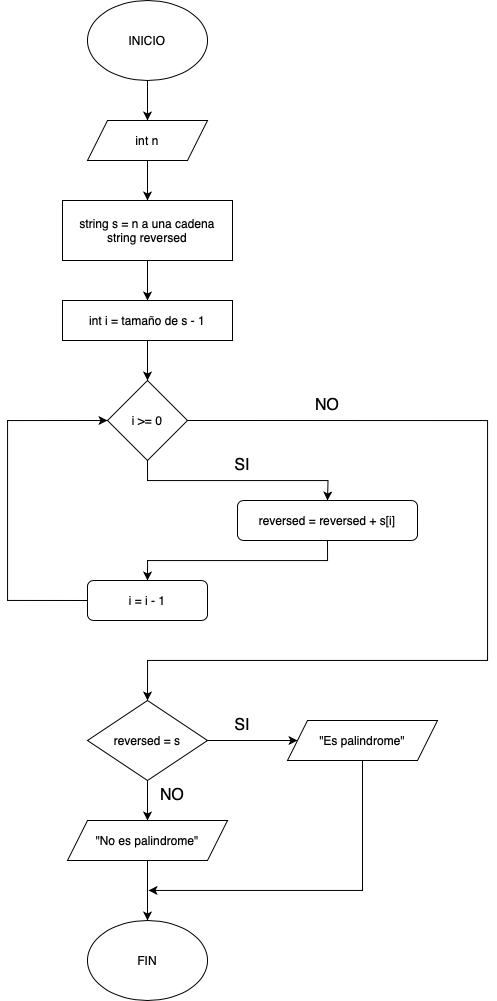

The diagram above was exported from draw.io. Its source (the exported page's mxGraphModel, read from the mxfile embedded in the PNG):
<mxGraphModel dx="529" dy="1903" grid="1" gridSize="10" guides="1" tooltips="1" connect="1" arrows="1" fold="1" page="1" pageScale="1" pageWidth="827" pageHeight="1169" math="0" shadow="0">
  <root>
    <mxCell id="0" />
    <mxCell id="1" parent="0" />
    <mxCell id="YIXXLQI0ZWby9dRHY_Ay-32" value="" style="edgeStyle=orthogonalEdgeStyle;rounded=0;orthogonalLoop=1;jettySize=auto;html=1;" edge="1" parent="1" source="YIXXLQI0ZWby9dRHY_Ay-33" target="YIXXLQI0ZWby9dRHY_Ay-49">
      <mxGeometry relative="1" as="geometry" />
    </mxCell>
    <mxCell id="YIXXLQI0ZWby9dRHY_Ay-33" value="INICIO" style="ellipse;whiteSpace=wrap;html=1;" vertex="1" parent="1">
      <mxGeometry x="240" y="-60" width="120" height="80" as="geometry" />
    </mxCell>
    <mxCell id="YIXXLQI0ZWby9dRHY_Ay-34" value="" style="edgeStyle=orthogonalEdgeStyle;rounded=0;orthogonalLoop=1;jettySize=auto;html=1;" edge="1" parent="1" source="YIXXLQI0ZWby9dRHY_Ay-35" target="YIXXLQI0ZWby9dRHY_Ay-40">
      <mxGeometry relative="1" as="geometry" />
    </mxCell>
    <mxCell id="YIXXLQI0ZWby9dRHY_Ay-35" value="string s = n a una cadena&lt;div&gt;string reversed&lt;/div&gt;" style="rounded=0;whiteSpace=wrap;html=1;" vertex="1" parent="1">
      <mxGeometry x="215" y="140" width="170" height="60" as="geometry" />
    </mxCell>
    <mxCell id="YIXXLQI0ZWby9dRHY_Ay-36" style="edgeStyle=orthogonalEdgeStyle;rounded=0;orthogonalLoop=1;jettySize=auto;html=1;exitX=0.5;exitY=1;exitDx=0;exitDy=0;entryX=0.5;entryY=0;entryDx=0;entryDy=0;" edge="1" parent="1" source="YIXXLQI0ZWby9dRHY_Ay-38">
      <mxGeometry relative="1" as="geometry">
        <mxPoint x="480" y="440" as="targetPoint" />
      </mxGeometry>
    </mxCell>
    <mxCell id="YIXXLQI0ZWby9dRHY_Ay-37" style="edgeStyle=orthogonalEdgeStyle;rounded=0;orthogonalLoop=1;jettySize=auto;html=1;exitX=1;exitY=0.5;exitDx=0;exitDy=0;entryX=0.5;entryY=0;entryDx=0;entryDy=0;" edge="1" parent="1" source="YIXXLQI0ZWby9dRHY_Ay-38" target="YIXXLQI0ZWby9dRHY_Ay-54">
      <mxGeometry relative="1" as="geometry">
        <Array as="points">
          <mxPoint x="640" y="360" />
          <mxPoint x="640" y="600" />
          <mxPoint x="300" y="600" />
        </Array>
      </mxGeometry>
    </mxCell>
    <mxCell id="YIXXLQI0ZWby9dRHY_Ay-38" value="i &amp;gt;= 0" style="rhombus;whiteSpace=wrap;html=1;" vertex="1" parent="1">
      <mxGeometry x="260" y="320" width="80" height="80" as="geometry" />
    </mxCell>
    <mxCell id="YIXXLQI0ZWby9dRHY_Ay-39" value="" style="edgeStyle=orthogonalEdgeStyle;rounded=0;orthogonalLoop=1;jettySize=auto;html=1;" edge="1" parent="1" source="YIXXLQI0ZWby9dRHY_Ay-40" target="YIXXLQI0ZWby9dRHY_Ay-38">
      <mxGeometry relative="1" as="geometry" />
    </mxCell>
    <mxCell id="YIXXLQI0ZWby9dRHY_Ay-40" value="int i = tamaño de s - 1" style="rounded=0;whiteSpace=wrap;html=1;" vertex="1" parent="1">
      <mxGeometry x="215" y="240" width="170" height="40" as="geometry" />
    </mxCell>
    <mxCell id="YIXXLQI0ZWby9dRHY_Ay-41" style="edgeStyle=orthogonalEdgeStyle;rounded=0;orthogonalLoop=1;jettySize=auto;html=1;exitX=0;exitY=0.5;exitDx=0;exitDy=0;entryX=0;entryY=0.5;entryDx=0;entryDy=0;" edge="1" parent="1" source="YIXXLQI0ZWby9dRHY_Ay-42" target="YIXXLQI0ZWby9dRHY_Ay-38">
      <mxGeometry relative="1" as="geometry">
        <Array as="points">
          <mxPoint x="160" y="540" />
          <mxPoint x="160" y="360" />
        </Array>
      </mxGeometry>
    </mxCell>
    <mxCell id="YIXXLQI0ZWby9dRHY_Ay-42" value="i = i - 1" style="rounded=1;whiteSpace=wrap;html=1;" vertex="1" parent="1">
      <mxGeometry x="240" y="520" width="120" height="40" as="geometry" />
    </mxCell>
    <mxCell id="YIXXLQI0ZWby9dRHY_Ay-46" value="SI" style="text;html=1;align=center;verticalAlign=middle;whiteSpace=wrap;rounded=0;fontSize=16;" vertex="1" parent="1">
      <mxGeometry x="380" y="390" width="30" height="30" as="geometry" />
    </mxCell>
    <mxCell id="YIXXLQI0ZWby9dRHY_Ay-47" value="NO" style="text;html=1;align=center;verticalAlign=middle;whiteSpace=wrap;rounded=0;fontSize=16;" vertex="1" parent="1">
      <mxGeometry x="465" y="330" width="30" height="30" as="geometry" />
    </mxCell>
    <mxCell id="YIXXLQI0ZWby9dRHY_Ay-48" value="" style="edgeStyle=orthogonalEdgeStyle;rounded=0;orthogonalLoop=1;jettySize=auto;html=1;" edge="1" parent="1" source="YIXXLQI0ZWby9dRHY_Ay-49" target="YIXXLQI0ZWby9dRHY_Ay-35">
      <mxGeometry relative="1" as="geometry" />
    </mxCell>
    <mxCell id="YIXXLQI0ZWby9dRHY_Ay-49" value="int n" style="shape=parallelogram;perimeter=parallelogramPerimeter;whiteSpace=wrap;html=1;fixedSize=1;" vertex="1" parent="1">
      <mxGeometry x="240" y="60" width="120" height="40" as="geometry" />
    </mxCell>
    <mxCell id="YIXXLQI0ZWby9dRHY_Ay-53" style="edgeStyle=orthogonalEdgeStyle;rounded=0;orthogonalLoop=1;jettySize=auto;html=1;exitX=0.5;exitY=1;exitDx=0;exitDy=0;entryX=0.5;entryY=0;entryDx=0;entryDy=0;" edge="1" parent="1" source="YIXXLQI0ZWby9dRHY_Ay-50" target="YIXXLQI0ZWby9dRHY_Ay-42">
      <mxGeometry relative="1" as="geometry" />
    </mxCell>
    <mxCell id="YIXXLQI0ZWby9dRHY_Ay-50" value="reversed = reversed + s[i]" style="rounded=1;whiteSpace=wrap;html=1;" vertex="1" parent="1">
      <mxGeometry x="390" y="440" width="180" height="40" as="geometry" />
    </mxCell>
    <mxCell id="YIXXLQI0ZWby9dRHY_Ay-58" value="" style="edgeStyle=orthogonalEdgeStyle;rounded=0;orthogonalLoop=1;jettySize=auto;html=1;" edge="1" parent="1" source="YIXXLQI0ZWby9dRHY_Ay-54" target="YIXXLQI0ZWby9dRHY_Ay-56">
      <mxGeometry relative="1" as="geometry" />
    </mxCell>
    <mxCell id="YIXXLQI0ZWby9dRHY_Ay-59" value="" style="edgeStyle=orthogonalEdgeStyle;rounded=0;orthogonalLoop=1;jettySize=auto;html=1;" edge="1" parent="1" source="YIXXLQI0ZWby9dRHY_Ay-54" target="YIXXLQI0ZWby9dRHY_Ay-57">
      <mxGeometry relative="1" as="geometry" />
    </mxCell>
    <mxCell id="YIXXLQI0ZWby9dRHY_Ay-54" value="reversed = s" style="rhombus;whiteSpace=wrap;html=1;" vertex="1" parent="1">
      <mxGeometry x="240" y="640" width="120" height="80" as="geometry" />
    </mxCell>
    <mxCell id="YIXXLQI0ZWby9dRHY_Ay-64" style="edgeStyle=orthogonalEdgeStyle;rounded=0;orthogonalLoop=1;jettySize=auto;html=1;exitX=0.5;exitY=1;exitDx=0;exitDy=0;" edge="1" parent="1" source="YIXXLQI0ZWby9dRHY_Ay-56">
      <mxGeometry relative="1" as="geometry">
        <mxPoint x="300" y="830" as="targetPoint" />
        <Array as="points">
          <mxPoint x="515" y="830" />
          <mxPoint x="301" y="830" />
        </Array>
      </mxGeometry>
    </mxCell>
    <mxCell id="YIXXLQI0ZWby9dRHY_Ay-56" value="&quot;Es palindrome&quot;" style="shape=parallelogram;perimeter=parallelogramPerimeter;whiteSpace=wrap;html=1;fixedSize=1;" vertex="1" parent="1">
      <mxGeometry x="440" y="660" width="150" height="40" as="geometry" />
    </mxCell>
    <mxCell id="YIXXLQI0ZWby9dRHY_Ay-63" style="edgeStyle=orthogonalEdgeStyle;rounded=0;orthogonalLoop=1;jettySize=auto;html=1;exitX=0.5;exitY=1;exitDx=0;exitDy=0;entryX=0.5;entryY=0;entryDx=0;entryDy=0;" edge="1" parent="1" source="YIXXLQI0ZWby9dRHY_Ay-57" target="YIXXLQI0ZWby9dRHY_Ay-60">
      <mxGeometry relative="1" as="geometry" />
    </mxCell>
    <mxCell id="YIXXLQI0ZWby9dRHY_Ay-57" value="&quot;No es palindrome&quot;" style="shape=parallelogram;perimeter=parallelogramPerimeter;whiteSpace=wrap;html=1;fixedSize=1;" vertex="1" parent="1">
      <mxGeometry x="220" y="760" width="160" height="40" as="geometry" />
    </mxCell>
    <mxCell id="YIXXLQI0ZWby9dRHY_Ay-60" value="FIN" style="ellipse;whiteSpace=wrap;html=1;" vertex="1" parent="1">
      <mxGeometry x="240" y="860" width="120" height="80" as="geometry" />
    </mxCell>
    <mxCell id="YIXXLQI0ZWby9dRHY_Ay-61" value="SI" style="text;html=1;align=center;verticalAlign=middle;whiteSpace=wrap;rounded=0;fontSize=16;" vertex="1" parent="1">
      <mxGeometry x="380" y="650" width="30" height="30" as="geometry" />
    </mxCell>
    <mxCell id="YIXXLQI0ZWby9dRHY_Ay-62" value="NO" style="text;html=1;align=center;verticalAlign=middle;whiteSpace=wrap;rounded=0;fontSize=16;" vertex="1" parent="1">
      <mxGeometry x="310" y="720" width="30" height="30" as="geometry" />
    </mxCell>
  </root>
</mxGraphModel>